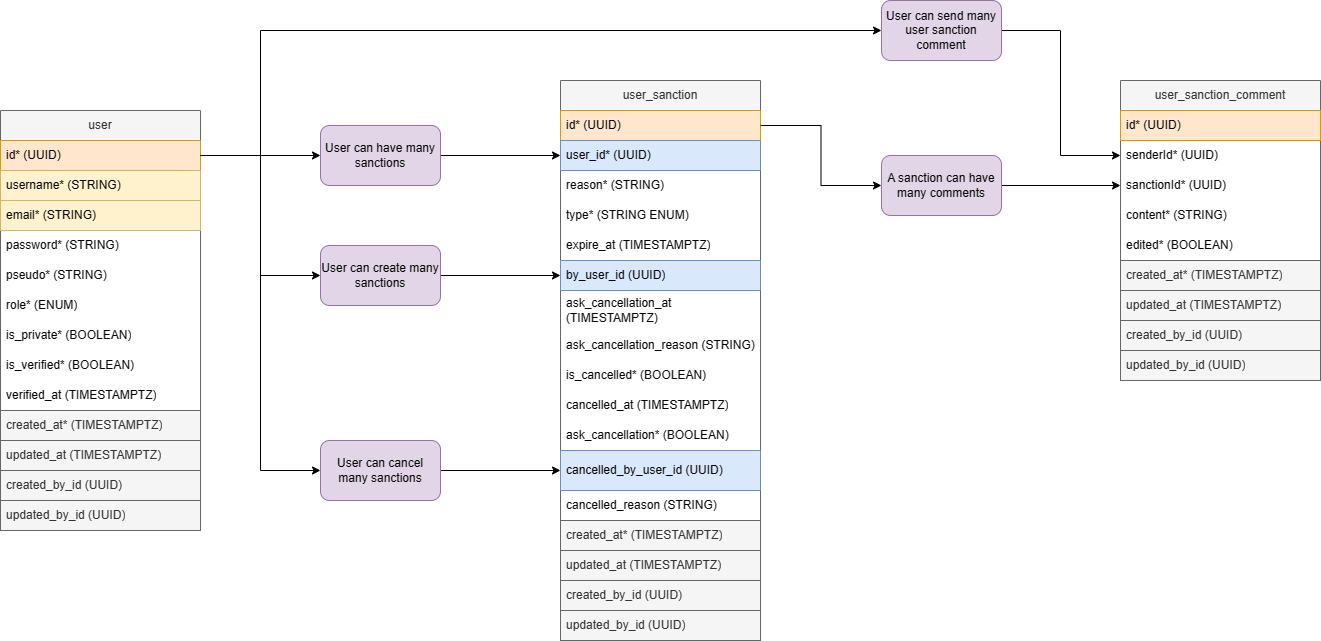

The diagram above was exported from draw.io. Its source (the exported page's mxGraphModel, read from the mxfile embedded in the PNG):
<mxGraphModel dx="999" dy="887" grid="1" gridSize="10" guides="1" tooltips="1" connect="1" arrows="1" fold="1" page="1" pageScale="1" pageWidth="827" pageHeight="1169" background="#ffffff" math="0" shadow="0">
  <root>
    <mxCell id="0" />
    <mxCell id="1" parent="0" />
    <mxCell id="cFRriPpC72uY3k82lnjR-1" value="user" style="swimlane;fontStyle=0;childLayout=stackLayout;horizontal=1;startSize=30;horizontalStack=0;resizeParent=1;resizeParentMax=0;resizeLast=0;collapsible=1;marginBottom=0;whiteSpace=wrap;html=1;fillColor=#f5f5f5;fontColor=#333333;strokeColor=#666666;" vertex="1" parent="1">
      <mxGeometry x="240" y="190" width="200" height="420" as="geometry" />
    </mxCell>
    <mxCell id="cFRriPpC72uY3k82lnjR-6" value="id* (UUID)" style="text;strokeColor=#d79b00;fillColor=#ffe6cc;align=left;verticalAlign=middle;spacingLeft=4;spacingRight=4;overflow=hidden;points=[[0,0.5],[1,0.5]];portConstraint=eastwest;rotatable=0;whiteSpace=wrap;html=1;" vertex="1" parent="cFRriPpC72uY3k82lnjR-1">
      <mxGeometry y="30" width="200" height="30" as="geometry" />
    </mxCell>
    <mxCell id="cFRriPpC72uY3k82lnjR-2" value="username* (STRING)" style="text;strokeColor=#d6b656;fillColor=#fff2cc;align=left;verticalAlign=middle;spacingLeft=4;spacingRight=4;overflow=hidden;points=[[0,0.5],[1,0.5]];portConstraint=eastwest;rotatable=0;whiteSpace=wrap;html=1;" vertex="1" parent="cFRriPpC72uY3k82lnjR-1">
      <mxGeometry y="60" width="200" height="30" as="geometry" />
    </mxCell>
    <mxCell id="cFRriPpC72uY3k82lnjR-3" value="email* (STRING)" style="text;strokeColor=#d6b656;fillColor=#fff2cc;align=left;verticalAlign=middle;spacingLeft=4;spacingRight=4;overflow=hidden;points=[[0,0.5],[1,0.5]];portConstraint=eastwest;rotatable=0;whiteSpace=wrap;html=1;" vertex="1" parent="cFRriPpC72uY3k82lnjR-1">
      <mxGeometry y="90" width="200" height="30" as="geometry" />
    </mxCell>
    <mxCell id="cFRriPpC72uY3k82lnjR-4" value="password* (STRING)" style="text;strokeColor=none;fillColor=none;align=left;verticalAlign=middle;spacingLeft=4;spacingRight=4;overflow=hidden;points=[[0,0.5],[1,0.5]];portConstraint=eastwest;rotatable=0;whiteSpace=wrap;html=1;" vertex="1" parent="cFRriPpC72uY3k82lnjR-1">
      <mxGeometry y="120" width="200" height="30" as="geometry" />
    </mxCell>
    <mxCell id="cFRriPpC72uY3k82lnjR-5" value="pseudo* (STRING)" style="text;strokeColor=none;fillColor=none;align=left;verticalAlign=middle;spacingLeft=4;spacingRight=4;overflow=hidden;points=[[0,0.5],[1,0.5]];portConstraint=eastwest;rotatable=0;whiteSpace=wrap;html=1;" vertex="1" parent="cFRriPpC72uY3k82lnjR-1">
      <mxGeometry y="150" width="200" height="30" as="geometry" />
    </mxCell>
    <mxCell id="cFRriPpC72uY3k82lnjR-7" value="role* (ENUM)" style="text;strokeColor=none;fillColor=none;align=left;verticalAlign=middle;spacingLeft=4;spacingRight=4;overflow=hidden;points=[[0,0.5],[1,0.5]];portConstraint=eastwest;rotatable=0;whiteSpace=wrap;html=1;" vertex="1" parent="cFRriPpC72uY3k82lnjR-1">
      <mxGeometry y="180" width="200" height="30" as="geometry" />
    </mxCell>
    <mxCell id="cFRriPpC72uY3k82lnjR-8" value="is_private* (BOOLEAN)" style="text;strokeColor=none;fillColor=none;align=left;verticalAlign=middle;spacingLeft=4;spacingRight=4;overflow=hidden;points=[[0,0.5],[1,0.5]];portConstraint=eastwest;rotatable=0;whiteSpace=wrap;html=1;" vertex="1" parent="cFRriPpC72uY3k82lnjR-1">
      <mxGeometry y="210" width="200" height="30" as="geometry" />
    </mxCell>
    <mxCell id="cFRriPpC72uY3k82lnjR-9" value="is_verified* (BOOLEAN)" style="text;strokeColor=none;fillColor=none;align=left;verticalAlign=middle;spacingLeft=4;spacingRight=4;overflow=hidden;points=[[0,0.5],[1,0.5]];portConstraint=eastwest;rotatable=0;whiteSpace=wrap;html=1;" vertex="1" parent="cFRriPpC72uY3k82lnjR-1">
      <mxGeometry y="240" width="200" height="30" as="geometry" />
    </mxCell>
    <mxCell id="cFRriPpC72uY3k82lnjR-10" value="verified_at (TIMESTAMPTZ)" style="text;strokeColor=none;fillColor=none;align=left;verticalAlign=middle;spacingLeft=4;spacingRight=4;overflow=hidden;points=[[0,0.5],[1,0.5]];portConstraint=eastwest;rotatable=0;whiteSpace=wrap;html=1;" vertex="1" parent="cFRriPpC72uY3k82lnjR-1">
      <mxGeometry y="270" width="200" height="30" as="geometry" />
    </mxCell>
    <mxCell id="cFRriPpC72uY3k82lnjR-14" value="created_at* (TIMESTAMPTZ)" style="text;strokeColor=#666666;fillColor=#f5f5f5;align=left;verticalAlign=middle;spacingLeft=4;spacingRight=4;overflow=hidden;points=[[0,0.5],[1,0.5]];portConstraint=eastwest;rotatable=0;whiteSpace=wrap;html=1;fontColor=#333333;" vertex="1" parent="cFRriPpC72uY3k82lnjR-1">
      <mxGeometry y="300" width="200" height="30" as="geometry" />
    </mxCell>
    <mxCell id="cFRriPpC72uY3k82lnjR-13" value="updated_at (TIMESTAMPTZ)" style="text;strokeColor=#666666;fillColor=#f5f5f5;align=left;verticalAlign=middle;spacingLeft=4;spacingRight=4;overflow=hidden;points=[[0,0.5],[1,0.5]];portConstraint=eastwest;rotatable=0;whiteSpace=wrap;html=1;fontColor=#333333;" vertex="1" parent="cFRriPpC72uY3k82lnjR-1">
      <mxGeometry y="330" width="200" height="30" as="geometry" />
    </mxCell>
    <mxCell id="cFRriPpC72uY3k82lnjR-11" value="created_by_id (UUID)" style="text;strokeColor=#666666;fillColor=#f5f5f5;align=left;verticalAlign=middle;spacingLeft=4;spacingRight=4;overflow=hidden;points=[[0,0.5],[1,0.5]];portConstraint=eastwest;rotatable=0;whiteSpace=wrap;html=1;fontColor=#333333;" vertex="1" parent="cFRriPpC72uY3k82lnjR-1">
      <mxGeometry y="360" width="200" height="30" as="geometry" />
    </mxCell>
    <mxCell id="cFRriPpC72uY3k82lnjR-12" value="updated_by_id (UUID)" style="text;strokeColor=#666666;fillColor=#f5f5f5;align=left;verticalAlign=middle;spacingLeft=4;spacingRight=4;overflow=hidden;points=[[0,0.5],[1,0.5]];portConstraint=eastwest;rotatable=0;whiteSpace=wrap;html=1;fontColor=#333333;" vertex="1" parent="cFRriPpC72uY3k82lnjR-1">
      <mxGeometry y="390" width="200" height="30" as="geometry" />
    </mxCell>
    <mxCell id="cFRriPpC72uY3k82lnjR-15" value="user_sanction" style="swimlane;fontStyle=0;childLayout=stackLayout;horizontal=1;startSize=30;horizontalStack=0;resizeParent=1;resizeParentMax=0;resizeLast=0;collapsible=1;marginBottom=0;whiteSpace=wrap;html=1;fillColor=#f5f5f5;fontColor=#333333;strokeColor=#666666;" vertex="1" parent="1">
      <mxGeometry x="800" y="160" width="200" height="560" as="geometry" />
    </mxCell>
    <mxCell id="cFRriPpC72uY3k82lnjR-16" value="id* (UUID)" style="text;strokeColor=#d79b00;fillColor=#ffe6cc;align=left;verticalAlign=middle;spacingLeft=4;spacingRight=4;overflow=hidden;points=[[0,0.5],[1,0.5]];portConstraint=eastwest;rotatable=0;whiteSpace=wrap;html=1;" vertex="1" parent="cFRriPpC72uY3k82lnjR-15">
      <mxGeometry y="30" width="200" height="30" as="geometry" />
    </mxCell>
    <mxCell id="cFRriPpC72uY3k82lnjR-20" value="user_id* (UUID)" style="text;strokeColor=#6c8ebf;fillColor=#dae8fc;align=left;verticalAlign=middle;spacingLeft=4;spacingRight=4;overflow=hidden;points=[[0,0.5],[1,0.5]];portConstraint=eastwest;rotatable=0;whiteSpace=wrap;html=1;" vertex="1" parent="cFRriPpC72uY3k82lnjR-15">
      <mxGeometry y="60" width="200" height="30" as="geometry" />
    </mxCell>
    <mxCell id="cFRriPpC72uY3k82lnjR-21" value="reason* (STRING)" style="text;strokeColor=none;fillColor=none;align=left;verticalAlign=middle;spacingLeft=4;spacingRight=4;overflow=hidden;points=[[0,0.5],[1,0.5]];portConstraint=eastwest;rotatable=0;whiteSpace=wrap;html=1;" vertex="1" parent="cFRriPpC72uY3k82lnjR-15">
      <mxGeometry y="90" width="200" height="30" as="geometry" />
    </mxCell>
    <mxCell id="cFRriPpC72uY3k82lnjR-22" value="type* (STRING ENUM)" style="text;strokeColor=none;fillColor=none;align=left;verticalAlign=middle;spacingLeft=4;spacingRight=4;overflow=hidden;points=[[0,0.5],[1,0.5]];portConstraint=eastwest;rotatable=0;whiteSpace=wrap;html=1;" vertex="1" parent="cFRriPpC72uY3k82lnjR-15">
      <mxGeometry y="120" width="200" height="30" as="geometry" />
    </mxCell>
    <mxCell id="cFRriPpC72uY3k82lnjR-24" value="expire_at (TIMESTAMPTZ)" style="text;strokeColor=none;fillColor=none;align=left;verticalAlign=middle;spacingLeft=4;spacingRight=4;overflow=hidden;points=[[0,0.5],[1,0.5]];portConstraint=eastwest;rotatable=0;whiteSpace=wrap;html=1;" vertex="1" parent="cFRriPpC72uY3k82lnjR-15">
      <mxGeometry y="150" width="200" height="30" as="geometry" />
    </mxCell>
    <mxCell id="cFRriPpC72uY3k82lnjR-29" value="by_user_id (UUID)" style="text;strokeColor=#6c8ebf;fillColor=#dae8fc;align=left;verticalAlign=middle;spacingLeft=4;spacingRight=4;overflow=hidden;points=[[0,0.5],[1,0.5]];portConstraint=eastwest;rotatable=0;whiteSpace=wrap;html=1;" vertex="1" parent="cFRriPpC72uY3k82lnjR-15">
      <mxGeometry y="180" width="200" height="30" as="geometry" />
    </mxCell>
    <mxCell id="cFRriPpC72uY3k82lnjR-23" value="ask_cancellation_at (TIMESTAMPTZ)" style="text;strokeColor=none;fillColor=none;align=left;verticalAlign=middle;spacingLeft=4;spacingRight=4;overflow=hidden;points=[[0,0.5],[1,0.5]];portConstraint=eastwest;rotatable=0;whiteSpace=wrap;html=1;" vertex="1" parent="cFRriPpC72uY3k82lnjR-15">
      <mxGeometry y="210" width="200" height="40" as="geometry" />
    </mxCell>
    <mxCell id="cFRriPpC72uY3k82lnjR-31" value="ask_cancellation_reason (STRING)" style="text;strokeColor=none;fillColor=none;align=left;verticalAlign=middle;spacingLeft=4;spacingRight=4;overflow=hidden;points=[[0,0.5],[1,0.5]];portConstraint=eastwest;rotatable=0;whiteSpace=wrap;html=1;" vertex="1" parent="cFRriPpC72uY3k82lnjR-15">
      <mxGeometry y="250" width="200" height="30" as="geometry" />
    </mxCell>
    <mxCell id="cFRriPpC72uY3k82lnjR-32" value="is_cancelled* (BOOLEAN)" style="text;strokeColor=none;fillColor=none;align=left;verticalAlign=middle;spacingLeft=4;spacingRight=4;overflow=hidden;points=[[0,0.5],[1,0.5]];portConstraint=eastwest;rotatable=0;whiteSpace=wrap;html=1;" vertex="1" parent="cFRriPpC72uY3k82lnjR-15">
      <mxGeometry y="280" width="200" height="30" as="geometry" />
    </mxCell>
    <mxCell id="cFRriPpC72uY3k82lnjR-33" value="cancelled_at (TIMESTAMPTZ)" style="text;strokeColor=none;fillColor=none;align=left;verticalAlign=middle;spacingLeft=4;spacingRight=4;overflow=hidden;points=[[0,0.5],[1,0.5]];portConstraint=eastwest;rotatable=0;whiteSpace=wrap;html=1;" vertex="1" parent="cFRriPpC72uY3k82lnjR-15">
      <mxGeometry y="310" width="200" height="30" as="geometry" />
    </mxCell>
    <mxCell id="cFRriPpC72uY3k82lnjR-30" value="ask_cancellation* (BOOLEAN)" style="text;strokeColor=none;fillColor=none;align=left;verticalAlign=middle;spacingLeft=4;spacingRight=4;overflow=hidden;points=[[0,0.5],[1,0.5]];portConstraint=eastwest;rotatable=0;whiteSpace=wrap;html=1;" vertex="1" parent="cFRriPpC72uY3k82lnjR-15">
      <mxGeometry y="340" width="200" height="30" as="geometry" />
    </mxCell>
    <mxCell id="cFRriPpC72uY3k82lnjR-34" value="cancelled_by_user_id (UUID)" style="text;strokeColor=#6c8ebf;fillColor=#dae8fc;align=left;verticalAlign=middle;spacingLeft=4;spacingRight=4;overflow=hidden;points=[[0,0.5],[1,0.5]];portConstraint=eastwest;rotatable=0;whiteSpace=wrap;html=1;" vertex="1" parent="cFRriPpC72uY3k82lnjR-15">
      <mxGeometry y="370" width="200" height="40" as="geometry" />
    </mxCell>
    <mxCell id="cFRriPpC72uY3k82lnjR-35" value="cancelled_reason (STRING)" style="text;strokeColor=none;fillColor=none;align=left;verticalAlign=middle;spacingLeft=4;spacingRight=4;overflow=hidden;points=[[0,0.5],[1,0.5]];portConstraint=eastwest;rotatable=0;whiteSpace=wrap;html=1;" vertex="1" parent="cFRriPpC72uY3k82lnjR-15">
      <mxGeometry y="410" width="200" height="30" as="geometry" />
    </mxCell>
    <mxCell id="cFRriPpC72uY3k82lnjR-25" value="created_at* (TIMESTAMPTZ)" style="text;strokeColor=#666666;fillColor=#f5f5f5;align=left;verticalAlign=middle;spacingLeft=4;spacingRight=4;overflow=hidden;points=[[0,0.5],[1,0.5]];portConstraint=eastwest;rotatable=0;whiteSpace=wrap;html=1;fontColor=#333333;" vertex="1" parent="cFRriPpC72uY3k82lnjR-15">
      <mxGeometry y="440" width="200" height="30" as="geometry" />
    </mxCell>
    <mxCell id="cFRriPpC72uY3k82lnjR-26" value="updated_at (TIMESTAMPTZ)" style="text;strokeColor=#666666;fillColor=#f5f5f5;align=left;verticalAlign=middle;spacingLeft=4;spacingRight=4;overflow=hidden;points=[[0,0.5],[1,0.5]];portConstraint=eastwest;rotatable=0;whiteSpace=wrap;html=1;fontColor=#333333;" vertex="1" parent="cFRriPpC72uY3k82lnjR-15">
      <mxGeometry y="470" width="200" height="30" as="geometry" />
    </mxCell>
    <mxCell id="cFRriPpC72uY3k82lnjR-27" value="created_by_id (UUID)" style="text;strokeColor=#666666;fillColor=#f5f5f5;align=left;verticalAlign=middle;spacingLeft=4;spacingRight=4;overflow=hidden;points=[[0,0.5],[1,0.5]];portConstraint=eastwest;rotatable=0;whiteSpace=wrap;html=1;fontColor=#333333;" vertex="1" parent="cFRriPpC72uY3k82lnjR-15">
      <mxGeometry y="500" width="200" height="30" as="geometry" />
    </mxCell>
    <mxCell id="cFRriPpC72uY3k82lnjR-28" value="updated_by_id (UUID)" style="text;strokeColor=#666666;fillColor=#f5f5f5;align=left;verticalAlign=middle;spacingLeft=4;spacingRight=4;overflow=hidden;points=[[0,0.5],[1,0.5]];portConstraint=eastwest;rotatable=0;whiteSpace=wrap;html=1;fontColor=#333333;" vertex="1" parent="cFRriPpC72uY3k82lnjR-15">
      <mxGeometry y="530" width="200" height="30" as="geometry" />
    </mxCell>
    <mxCell id="cFRriPpC72uY3k82lnjR-38" style="edgeStyle=orthogonalEdgeStyle;rounded=0;orthogonalLoop=1;jettySize=auto;html=1;exitX=1;exitY=0.5;exitDx=0;exitDy=0;entryX=0;entryY=0.5;entryDx=0;entryDy=0;" edge="1" parent="1" source="cFRriPpC72uY3k82lnjR-36" target="cFRriPpC72uY3k82lnjR-20">
      <mxGeometry relative="1" as="geometry" />
    </mxCell>
    <mxCell id="cFRriPpC72uY3k82lnjR-36" value="User can have many sanctions" style="rounded=1;whiteSpace=wrap;html=1;fillColor=#e1d5e7;strokeColor=#9673a6;" vertex="1" parent="1">
      <mxGeometry x="560" y="205" width="120" height="60" as="geometry" />
    </mxCell>
    <mxCell id="cFRriPpC72uY3k82lnjR-37" style="edgeStyle=orthogonalEdgeStyle;rounded=0;orthogonalLoop=1;jettySize=auto;html=1;exitX=1;exitY=0.5;exitDx=0;exitDy=0;entryX=0;entryY=0.5;entryDx=0;entryDy=0;" edge="1" parent="1" source="cFRriPpC72uY3k82lnjR-6" target="cFRriPpC72uY3k82lnjR-36">
      <mxGeometry relative="1" as="geometry" />
    </mxCell>
    <mxCell id="cFRriPpC72uY3k82lnjR-40" style="edgeStyle=orthogonalEdgeStyle;rounded=0;orthogonalLoop=1;jettySize=auto;html=1;exitX=1;exitY=0.5;exitDx=0;exitDy=0;entryX=0;entryY=0.5;entryDx=0;entryDy=0;" edge="1" parent="1" source="cFRriPpC72uY3k82lnjR-39" target="cFRriPpC72uY3k82lnjR-29">
      <mxGeometry relative="1" as="geometry" />
    </mxCell>
    <mxCell id="cFRriPpC72uY3k82lnjR-39" value="User can create many sanctions" style="rounded=1;whiteSpace=wrap;html=1;fillColor=#e1d5e7;strokeColor=#9673a6;" vertex="1" parent="1">
      <mxGeometry x="560" y="325" width="120" height="60" as="geometry" />
    </mxCell>
    <mxCell id="cFRriPpC72uY3k82lnjR-41" style="edgeStyle=orthogonalEdgeStyle;rounded=0;orthogonalLoop=1;jettySize=auto;html=1;exitX=1;exitY=0.5;exitDx=0;exitDy=0;entryX=0;entryY=0.5;entryDx=0;entryDy=0;" edge="1" parent="1" source="cFRriPpC72uY3k82lnjR-6" target="cFRriPpC72uY3k82lnjR-39">
      <mxGeometry relative="1" as="geometry" />
    </mxCell>
    <mxCell id="cFRriPpC72uY3k82lnjR-43" style="edgeStyle=orthogonalEdgeStyle;rounded=0;orthogonalLoop=1;jettySize=auto;html=1;exitX=1;exitY=0.5;exitDx=0;exitDy=0;entryX=0;entryY=0.5;entryDx=0;entryDy=0;" edge="1" parent="1" source="cFRriPpC72uY3k82lnjR-42" target="cFRriPpC72uY3k82lnjR-34">
      <mxGeometry relative="1" as="geometry" />
    </mxCell>
    <mxCell id="cFRriPpC72uY3k82lnjR-42" value="User can cancel many sanctions" style="rounded=1;whiteSpace=wrap;html=1;fillColor=#e1d5e7;strokeColor=#9673a6;" vertex="1" parent="1">
      <mxGeometry x="560" y="520" width="120" height="60" as="geometry" />
    </mxCell>
    <mxCell id="cFRriPpC72uY3k82lnjR-44" style="edgeStyle=orthogonalEdgeStyle;rounded=0;orthogonalLoop=1;jettySize=auto;html=1;exitX=1;exitY=0.5;exitDx=0;exitDy=0;entryX=0;entryY=0.5;entryDx=0;entryDy=0;" edge="1" parent="1" source="cFRriPpC72uY3k82lnjR-6" target="cFRriPpC72uY3k82lnjR-42">
      <mxGeometry relative="1" as="geometry" />
    </mxCell>
    <mxCell id="cFRriPpC72uY3k82lnjR-45" value="user_sanction_comment" style="swimlane;fontStyle=0;childLayout=stackLayout;horizontal=1;startSize=30;horizontalStack=0;resizeParent=1;resizeParentMax=0;resizeLast=0;collapsible=1;marginBottom=0;whiteSpace=wrap;html=1;fillColor=#f5f5f5;fontColor=#333333;strokeColor=#666666;" vertex="1" parent="1">
      <mxGeometry x="1360" y="160" width="200" height="300" as="geometry" />
    </mxCell>
    <mxCell id="cFRriPpC72uY3k82lnjR-46" value="id* (UUID)" style="text;strokeColor=#d79b00;fillColor=#ffe6cc;align=left;verticalAlign=middle;spacingLeft=4;spacingRight=4;overflow=hidden;points=[[0,0.5],[1,0.5]];portConstraint=eastwest;rotatable=0;whiteSpace=wrap;html=1;" vertex="1" parent="cFRriPpC72uY3k82lnjR-45">
      <mxGeometry y="30" width="200" height="30" as="geometry" />
    </mxCell>
    <mxCell id="cFRriPpC72uY3k82lnjR-51" value="senderId* (UUID)" style="text;strokeColor=none;fillColor=none;align=left;verticalAlign=middle;spacingLeft=4;spacingRight=4;overflow=hidden;points=[[0,0.5],[1,0.5]];portConstraint=eastwest;rotatable=0;whiteSpace=wrap;html=1;" vertex="1" parent="cFRriPpC72uY3k82lnjR-45">
      <mxGeometry y="60" width="200" height="30" as="geometry" />
    </mxCell>
    <mxCell id="cFRriPpC72uY3k82lnjR-50" value="sanctionId* (UUID)" style="text;strokeColor=none;fillColor=none;align=left;verticalAlign=middle;spacingLeft=4;spacingRight=4;overflow=hidden;points=[[0,0.5],[1,0.5]];portConstraint=eastwest;rotatable=0;whiteSpace=wrap;html=1;" vertex="1" parent="cFRriPpC72uY3k82lnjR-45">
      <mxGeometry y="90" width="200" height="30" as="geometry" />
    </mxCell>
    <mxCell id="cFRriPpC72uY3k82lnjR-52" value="content* (STRING)" style="text;strokeColor=none;fillColor=none;align=left;verticalAlign=middle;spacingLeft=4;spacingRight=4;overflow=hidden;points=[[0,0.5],[1,0.5]];portConstraint=eastwest;rotatable=0;whiteSpace=wrap;html=1;" vertex="1" parent="cFRriPpC72uY3k82lnjR-45">
      <mxGeometry y="120" width="200" height="30" as="geometry" />
    </mxCell>
    <mxCell id="cFRriPpC72uY3k82lnjR-53" value="edited* (BOOLEAN)" style="text;strokeColor=none;fillColor=none;align=left;verticalAlign=middle;spacingLeft=4;spacingRight=4;overflow=hidden;points=[[0,0.5],[1,0.5]];portConstraint=eastwest;rotatable=0;whiteSpace=wrap;html=1;" vertex="1" parent="cFRriPpC72uY3k82lnjR-45">
      <mxGeometry y="150" width="200" height="30" as="geometry" />
    </mxCell>
    <mxCell id="cFRriPpC72uY3k82lnjR-55" value="created_at* (TIMESTAMPTZ)" style="text;strokeColor=#666666;fillColor=#f5f5f5;align=left;verticalAlign=middle;spacingLeft=4;spacingRight=4;overflow=hidden;points=[[0,0.5],[1,0.5]];portConstraint=eastwest;rotatable=0;whiteSpace=wrap;html=1;fontColor=#333333;" vertex="1" parent="cFRriPpC72uY3k82lnjR-45">
      <mxGeometry y="180" width="200" height="30" as="geometry" />
    </mxCell>
    <mxCell id="cFRriPpC72uY3k82lnjR-56" value="updated_at (TIMESTAMPTZ)" style="text;strokeColor=#666666;fillColor=#f5f5f5;align=left;verticalAlign=middle;spacingLeft=4;spacingRight=4;overflow=hidden;points=[[0,0.5],[1,0.5]];portConstraint=eastwest;rotatable=0;whiteSpace=wrap;html=1;fontColor=#333333;" vertex="1" parent="cFRriPpC72uY3k82lnjR-45">
      <mxGeometry y="210" width="200" height="30" as="geometry" />
    </mxCell>
    <mxCell id="cFRriPpC72uY3k82lnjR-57" value="created_by_id (UUID)" style="text;strokeColor=#666666;fillColor=#f5f5f5;align=left;verticalAlign=middle;spacingLeft=4;spacingRight=4;overflow=hidden;points=[[0,0.5],[1,0.5]];portConstraint=eastwest;rotatable=0;whiteSpace=wrap;html=1;fontColor=#333333;" vertex="1" parent="cFRriPpC72uY3k82lnjR-45">
      <mxGeometry y="240" width="200" height="30" as="geometry" />
    </mxCell>
    <mxCell id="cFRriPpC72uY3k82lnjR-58" value="updated_by_id (UUID)" style="text;strokeColor=#666666;fillColor=#f5f5f5;align=left;verticalAlign=middle;spacingLeft=4;spacingRight=4;overflow=hidden;points=[[0,0.5],[1,0.5]];portConstraint=eastwest;rotatable=0;whiteSpace=wrap;html=1;fontColor=#333333;" vertex="1" parent="cFRriPpC72uY3k82lnjR-45">
      <mxGeometry y="270" width="200" height="30" as="geometry" />
    </mxCell>
    <mxCell id="cFRriPpC72uY3k82lnjR-65" style="edgeStyle=orthogonalEdgeStyle;rounded=0;orthogonalLoop=1;jettySize=auto;html=1;exitX=1;exitY=0.5;exitDx=0;exitDy=0;entryX=0;entryY=0.5;entryDx=0;entryDy=0;" edge="1" parent="1" source="cFRriPpC72uY3k82lnjR-60" target="cFRriPpC72uY3k82lnjR-51">
      <mxGeometry relative="1" as="geometry">
        <Array as="points">
          <mxPoint x="1300" y="110" />
          <mxPoint x="1300" y="235" />
        </Array>
      </mxGeometry>
    </mxCell>
    <mxCell id="cFRriPpC72uY3k82lnjR-60" value="User can send many user sanction comment" style="rounded=1;whiteSpace=wrap;html=1;fillColor=#e1d5e7;strokeColor=#9673a6;" vertex="1" parent="1">
      <mxGeometry x="1121" y="80" width="120" height="60" as="geometry" />
    </mxCell>
    <mxCell id="cFRriPpC72uY3k82lnjR-63" style="edgeStyle=orthogonalEdgeStyle;rounded=0;orthogonalLoop=1;jettySize=auto;html=1;exitX=1;exitY=0.5;exitDx=0;exitDy=0;" edge="1" parent="1" source="cFRriPpC72uY3k82lnjR-61" target="cFRriPpC72uY3k82lnjR-50">
      <mxGeometry relative="1" as="geometry" />
    </mxCell>
    <mxCell id="cFRriPpC72uY3k82lnjR-61" value="A sanction can have many comments" style="rounded=1;whiteSpace=wrap;html=1;fillColor=#e1d5e7;strokeColor=#9673a6;" vertex="1" parent="1">
      <mxGeometry x="1121" y="235" width="120" height="60" as="geometry" />
    </mxCell>
    <mxCell id="cFRriPpC72uY3k82lnjR-62" style="edgeStyle=orthogonalEdgeStyle;rounded=0;orthogonalLoop=1;jettySize=auto;html=1;exitX=1;exitY=0.5;exitDx=0;exitDy=0;entryX=0;entryY=0.5;entryDx=0;entryDy=0;" edge="1" parent="1" source="cFRriPpC72uY3k82lnjR-16" target="cFRriPpC72uY3k82lnjR-61">
      <mxGeometry relative="1" as="geometry" />
    </mxCell>
    <mxCell id="cFRriPpC72uY3k82lnjR-64" style="edgeStyle=orthogonalEdgeStyle;rounded=0;orthogonalLoop=1;jettySize=auto;html=1;exitX=1;exitY=0.5;exitDx=0;exitDy=0;entryX=0;entryY=0.5;entryDx=0;entryDy=0;" edge="1" parent="1" source="cFRriPpC72uY3k82lnjR-6" target="cFRriPpC72uY3k82lnjR-60">
      <mxGeometry relative="1" as="geometry">
        <Array as="points">
          <mxPoint x="500" y="235" />
          <mxPoint x="500" y="110" />
        </Array>
      </mxGeometry>
    </mxCell>
  </root>
</mxGraphModel>